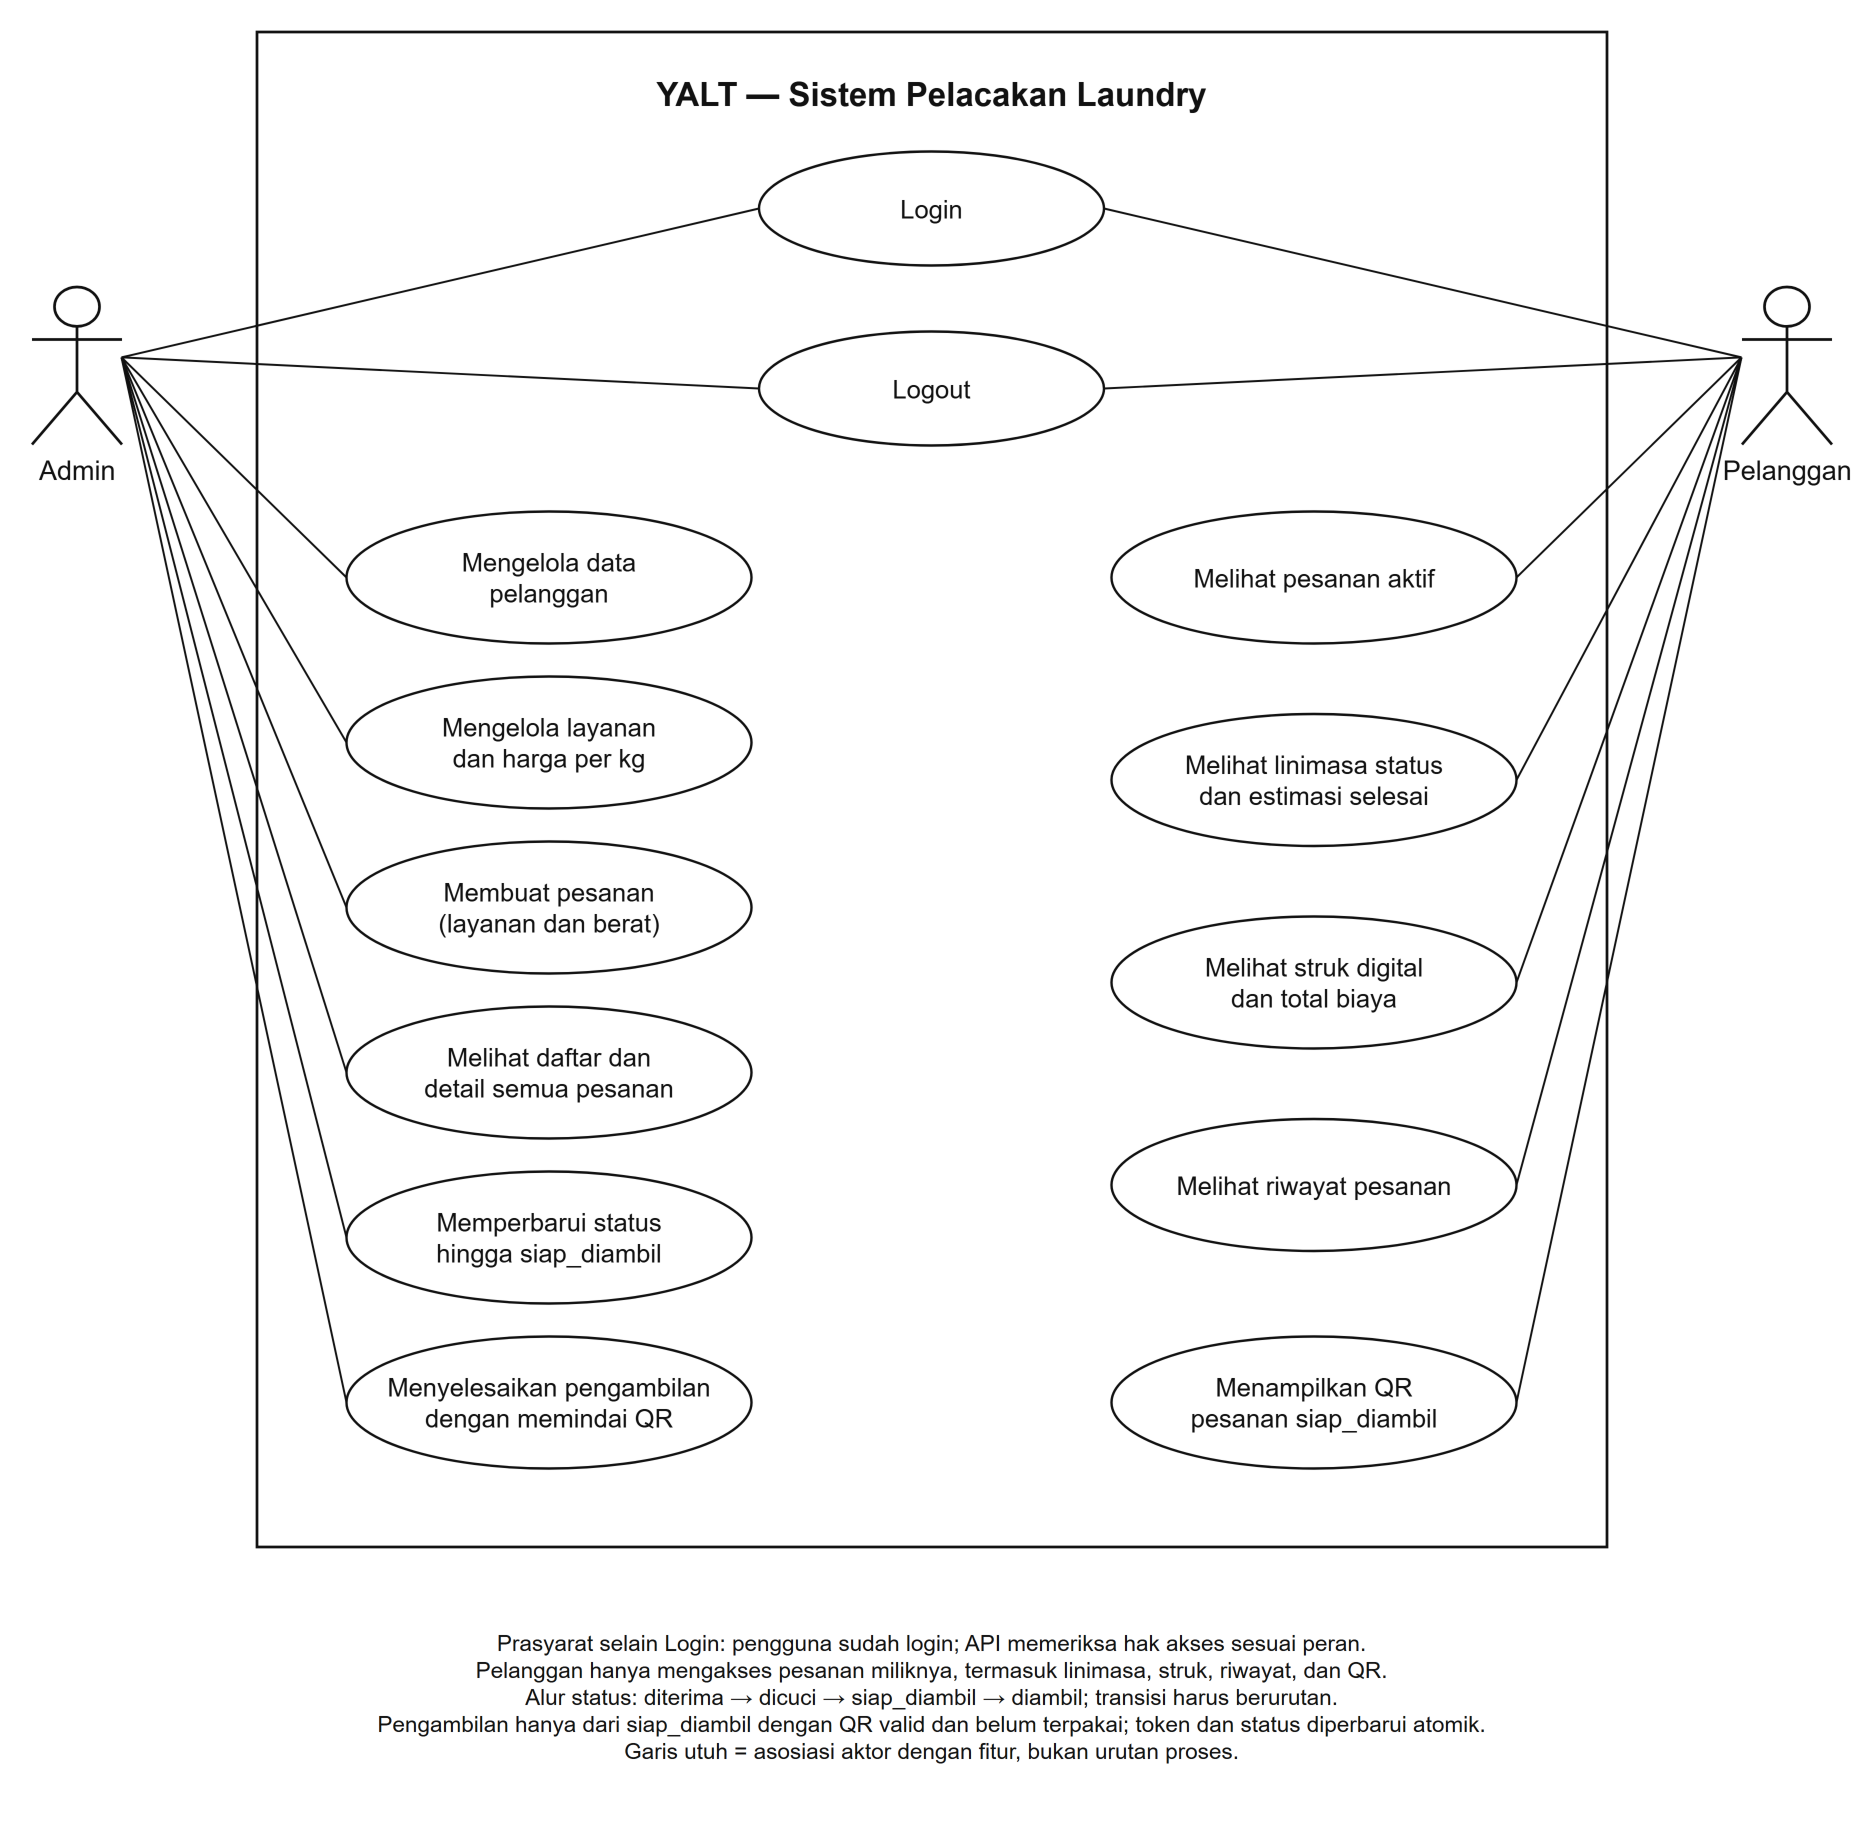

The diagram above was exported from draw.io. Its source (the exported page's mxGraphModel, read from the mxfile embedded in the PNG):
<mxGraphModel dx="1768" dy="1051" grid="0" gridSize="10" guides="1" tooltips="1" connect="1" arrows="1" fold="1" page="1" pageScale="1" pageWidth="1300" pageHeight="1260" background="#ffffff" math="0" shadow="0">
  <root>
    <mxCell id="0" />
    <mxCell id="1" parent="0" />
    <mxCell id="system" parent="1" style="html=1;fontFamily=Helvetica;fontColor=#111111;strokeColor=#111111;shape=rectangle;container=1;pointerEvents=0;fillColor=#ffffff;strokeWidth=1.8;verticalAlign=top;spacingTop=22;fontSize=22;fontStyle=1;whiteSpace=wrap;" value="YALT — Sistem Pelacakan Laundry" vertex="1">
      <mxGeometry height="1010" width="900" x="200" y="40" as="geometry" />
    </mxCell>
    <mxCell id="uc_login" parent="system" style="html=1;fontFamily=Helvetica;fontColor=#111111;strokeColor=#111111;ellipse;whiteSpace=wrap;fillColor=#ffffff;strokeWidth=1.6;fontSize=17;align=center;verticalAlign=middle;spacing=8;" value="Login" vertex="1">
      <mxGeometry height="76" width="230" x="335" y="80" as="geometry" />
    </mxCell>
    <mxCell id="uc_logout" parent="system" style="html=1;fontFamily=Helvetica;fontColor=#111111;strokeColor=#111111;ellipse;whiteSpace=wrap;fillColor=#ffffff;strokeWidth=1.6;fontSize=17;align=center;verticalAlign=middle;spacing=8;" value="Logout" vertex="1">
      <mxGeometry height="76" width="230" x="335" y="200" as="geometry" />
    </mxCell>
    <mxCell id="uc_customers" parent="system" style="html=1;fontFamily=Helvetica;fontColor=#111111;strokeColor=#111111;ellipse;whiteSpace=wrap;fillColor=#ffffff;strokeWidth=1.6;fontSize=17;align=center;verticalAlign=middle;spacing=8;" value="Mengelola data&#10;pelanggan" vertex="1">
      <mxGeometry height="88" width="270" x="60" y="320" as="geometry" />
    </mxCell>
    <mxCell id="uc_services" parent="system" style="html=1;fontFamily=Helvetica;fontColor=#111111;strokeColor=#111111;ellipse;whiteSpace=wrap;fillColor=#ffffff;strokeWidth=1.6;fontSize=17;align=center;verticalAlign=middle;spacing=8;" value="Mengelola layanan&#10;dan harga per kg" vertex="1">
      <mxGeometry height="88" width="270" x="60" y="430" as="geometry" />
    </mxCell>
    <mxCell id="uc_orders" parent="system" style="html=1;fontFamily=Helvetica;fontColor=#111111;strokeColor=#111111;ellipse;whiteSpace=wrap;fillColor=#ffffff;strokeWidth=1.6;fontSize=17;align=center;verticalAlign=middle;spacing=8;" value="Membuat pesanan&lt;br&gt;(layanan dan berat)" vertex="1">
      <mxGeometry height="88" width="270" x="60" y="540" as="geometry" />
    </mxCell>
    <mxCell id="uc_status" parent="system" style="html=1;fontFamily=Helvetica;fontColor=#111111;strokeColor=#111111;ellipse;whiteSpace=wrap;fillColor=#ffffff;strokeWidth=1.6;fontSize=17;align=center;verticalAlign=middle;spacing=8;" value="Memperbarui status&lt;br&gt;hingga siap_diambil" vertex="1">
      <mxGeometry height="88" width="270" x="60" y="760" as="geometry" />
    </mxCell>
    <mxCell id="uc_scan" parent="system" style="html=1;fontFamily=Helvetica;fontColor=#111111;strokeColor=#111111;ellipse;whiteSpace=wrap;fillColor=#ffffff;strokeWidth=1.6;fontSize=17;align=center;verticalAlign=middle;spacing=8;" value="Menyelesaikan pengambilan&lt;br&gt;dengan memindai QR" vertex="1">
      <mxGeometry height="88" width="270" x="60" y="870" as="geometry" />
    </mxCell>
    <mxCell id="uc_active" parent="system" style="html=1;fontFamily=Helvetica;fontColor=#111111;strokeColor=#111111;ellipse;whiteSpace=wrap;fillColor=#ffffff;strokeWidth=1.6;fontSize=17;align=center;verticalAlign=middle;spacing=8;" value="Melihat pesanan aktif" vertex="1">
      <mxGeometry height="88" width="270" x="570" y="320" as="geometry" />
    </mxCell>
    <mxCell id="uc_timeline" parent="system" style="html=1;fontFamily=Helvetica;fontColor=#111111;strokeColor=#111111;ellipse;whiteSpace=wrap;fillColor=#ffffff;strokeWidth=1.6;fontSize=17;align=center;verticalAlign=middle;spacing=8;" value="Melihat linimasa status&#10;dan estimasi selesai" vertex="1">
      <mxGeometry height="88" width="270" x="570" y="455" as="geometry" />
    </mxCell>
    <mxCell id="uc_receipt" parent="system" style="html=1;fontFamily=Helvetica;fontColor=#111111;strokeColor=#111111;ellipse;whiteSpace=wrap;fillColor=#ffffff;strokeWidth=1.6;fontSize=17;align=center;verticalAlign=middle;spacing=8;" value="Melihat struk digital&#10;dan total biaya" vertex="1">
      <mxGeometry height="88" width="270" x="570" y="590" as="geometry" />
    </mxCell>
    <mxCell id="uc_history" parent="system" style="html=1;fontFamily=Helvetica;fontColor=#111111;strokeColor=#111111;ellipse;whiteSpace=wrap;fillColor=#ffffff;strokeWidth=1.6;fontSize=17;align=center;verticalAlign=middle;spacing=8;" value="Melihat riwayat pesanan" vertex="1">
      <mxGeometry height="88" width="270" x="570" y="725" as="geometry" />
    </mxCell>
    <mxCell id="uc_qr" parent="system" style="html=1;fontFamily=Helvetica;fontColor=#111111;strokeColor=#111111;ellipse;whiteSpace=wrap;fillColor=#ffffff;strokeWidth=1.6;fontSize=17;align=center;verticalAlign=middle;spacing=8;" value="Menampilkan QR&lt;br&gt;pesanan siap_diambil" vertex="1">
      <mxGeometry height="88" width="270" x="570" y="870" as="geometry" />
    </mxCell>
    <mxCell id="actor_admin" parent="1" style="html=1;fontFamily=Helvetica;fontColor=#111111;strokeColor=#111111;shape=umlActor;verticalLabelPosition=bottom;verticalAlign=top;align=center;fillColor=#ffffff;strokeWidth=1.8;fontSize=18;" value="Admin" vertex="1">
      <mxGeometry height="105" width="60" x="50" y="210" as="geometry" />
    </mxCell>
    <mxCell id="actor_customer" parent="1" style="html=1;fontFamily=Helvetica;fontColor=#111111;strokeColor=#111111;shape=umlActor;verticalLabelPosition=bottom;verticalAlign=top;align=center;fillColor=#ffffff;strokeWidth=1.8;fontSize=18;" value="Pelanggan" vertex="1">
      <mxGeometry height="105" width="60" x="1190" y="210" as="geometry" />
    </mxCell>
    <mxCell id="assoc_actor_admin_uc_login" edge="1" parent="1" source="actor_admin" style="html=1;fontFamily=Helvetica;fontColor=#111111;strokeColor=#111111;endArrow=none;startArrow=none;strokeWidth=1.3;exitX=1;exitY=0.45;exitPerimeter=0;entryX=0;entryY=0.5;entryPerimeter=1;" target="uc_login" value="">
      <mxGeometry relative="1" as="geometry" />
    </mxCell>
    <mxCell id="assoc_actor_admin_uc_logout" edge="1" parent="1" source="actor_admin" style="html=1;fontFamily=Helvetica;fontColor=#111111;strokeColor=#111111;endArrow=none;startArrow=none;strokeWidth=1.3;exitX=1;exitY=0.45;exitPerimeter=0;entryX=0;entryY=0.5;entryPerimeter=1;" target="uc_logout" value="">
      <mxGeometry relative="1" as="geometry" />
    </mxCell>
    <mxCell id="assoc_actor_admin_uc_customers" edge="1" parent="1" source="actor_admin" style="html=1;fontFamily=Helvetica;fontColor=#111111;strokeColor=#111111;endArrow=none;startArrow=none;strokeWidth=1.3;exitX=1;exitY=0.45;exitPerimeter=0;entryX=0;entryY=0.5;entryPerimeter=1;" target="uc_customers" value="">
      <mxGeometry relative="1" as="geometry" />
    </mxCell>
    <mxCell id="assoc_actor_admin_uc_services" edge="1" parent="1" source="actor_admin" style="html=1;fontFamily=Helvetica;fontColor=#111111;strokeColor=#111111;endArrow=none;startArrow=none;strokeWidth=1.3;exitX=1;exitY=0.45;exitPerimeter=0;entryX=0;entryY=0.5;entryPerimeter=1;" target="uc_services" value="">
      <mxGeometry relative="1" as="geometry" />
    </mxCell>
    <mxCell id="assoc_actor_admin_uc_orders" edge="1" parent="1" source="actor_admin" style="html=1;fontFamily=Helvetica;fontColor=#111111;strokeColor=#111111;endArrow=none;startArrow=none;strokeWidth=1.3;exitX=1;exitY=0.45;exitPerimeter=0;entryX=0;entryY=0.5;entryPerimeter=1;" target="uc_orders" value="">
      <mxGeometry relative="1" as="geometry" />
    </mxCell>
    <mxCell id="assoc_actor_admin_uc_status" edge="1" parent="1" source="actor_admin" style="html=1;fontFamily=Helvetica;fontColor=#111111;strokeColor=#111111;endArrow=none;startArrow=none;strokeWidth=1.3;exitX=1;exitY=0.45;exitPerimeter=0;entryX=0;entryY=0.5;entryPerimeter=1;" target="uc_status" value="">
      <mxGeometry relative="1" as="geometry" />
    </mxCell>
    <mxCell id="assoc_actor_admin_uc_scan" edge="1" parent="1" source="actor_admin" style="html=1;fontFamily=Helvetica;fontColor=#111111;strokeColor=#111111;endArrow=none;startArrow=none;strokeWidth=1.3;exitX=1;exitY=0.45;exitPerimeter=0;entryX=0;entryY=0.5;entryPerimeter=1;" target="uc_scan" value="">
      <mxGeometry relative="1" as="geometry" />
    </mxCell>
    <mxCell id="assoc_actor_customer_uc_login" edge="1" parent="1" source="actor_customer" style="html=1;fontFamily=Helvetica;fontColor=#111111;strokeColor=#111111;endArrow=none;startArrow=none;strokeWidth=1.3;exitX=0;exitY=0.45;exitPerimeter=0;entryX=1;entryY=0.5;entryPerimeter=1;" target="uc_login" value="">
      <mxGeometry relative="1" as="geometry" />
    </mxCell>
    <mxCell id="assoc_actor_customer_uc_logout" edge="1" parent="1" source="actor_customer" style="html=1;fontFamily=Helvetica;fontColor=#111111;strokeColor=#111111;endArrow=none;startArrow=none;strokeWidth=1.3;exitX=0;exitY=0.45;exitPerimeter=0;entryX=1;entryY=0.5;entryPerimeter=1;" target="uc_logout" value="">
      <mxGeometry relative="1" as="geometry" />
    </mxCell>
    <mxCell id="assoc_actor_customer_uc_active" edge="1" parent="1" source="actor_customer" style="html=1;fontFamily=Helvetica;fontColor=#111111;strokeColor=#111111;endArrow=none;startArrow=none;strokeWidth=1.3;exitX=0;exitY=0.45;exitPerimeter=0;entryX=1;entryY=0.5;entryPerimeter=1;" target="uc_active" value="">
      <mxGeometry relative="1" as="geometry" />
    </mxCell>
    <mxCell id="assoc_actor_customer_uc_timeline" edge="1" parent="1" source="actor_customer" style="html=1;fontFamily=Helvetica;fontColor=#111111;strokeColor=#111111;endArrow=none;startArrow=none;strokeWidth=1.3;exitX=0;exitY=0.45;exitPerimeter=0;entryX=1;entryY=0.5;entryPerimeter=1;" target="uc_timeline" value="">
      <mxGeometry relative="1" as="geometry" />
    </mxCell>
    <mxCell id="assoc_actor_customer_uc_receipt" edge="1" parent="1" source="actor_customer" style="html=1;fontFamily=Helvetica;fontColor=#111111;strokeColor=#111111;endArrow=none;startArrow=none;strokeWidth=1.3;exitX=0;exitY=0.45;exitPerimeter=0;entryX=1;entryY=0.5;entryPerimeter=1;" target="uc_receipt" value="">
      <mxGeometry relative="1" as="geometry" />
    </mxCell>
    <mxCell id="assoc_actor_customer_uc_history" edge="1" parent="1" source="actor_customer" style="html=1;fontFamily=Helvetica;fontColor=#111111;strokeColor=#111111;endArrow=none;startArrow=none;strokeWidth=1.3;exitX=0;exitY=0.45;exitPerimeter=0;entryX=1;entryY=0.5;entryPerimeter=1;" target="uc_history" value="">
      <mxGeometry relative="1" as="geometry" />
    </mxCell>
    <mxCell id="assoc_actor_customer_uc_qr" edge="1" parent="1" source="actor_customer" style="html=1;fontFamily=Helvetica;fontColor=#111111;strokeColor=#111111;endArrow=none;startArrow=none;strokeWidth=1.3;exitX=0;exitY=0.45;exitPerimeter=0;entryX=1;entryY=0.5;entryPerimeter=1;" target="uc_qr" value="">
      <mxGeometry relative="1" as="geometry" />
    </mxCell>
    <mxCell id="uc_view_orders" parent="system" style="html=1;fontFamily=Helvetica;fontColor=#111111;strokeColor=#111111;ellipse;whiteSpace=wrap;fillColor=#ffffff;strokeWidth=1.6;fontSize=17;align=center;verticalAlign=middle;spacing=8;" value="Melihat daftar dan&lt;br&gt;detail semua pesanan" vertex="1">
      <mxGeometry height="88" width="270" x="60" y="650" as="geometry" />
    </mxCell>
    <mxCell id="assoc_actor_admin_uc_view_orders" edge="1" parent="1" source="actor_admin" style="html=1;fontFamily=Helvetica;fontColor=#111111;strokeColor=#111111;endArrow=none;startArrow=none;strokeWidth=1.3;exitX=1;exitY=0.45;exitPerimeter=0;entryX=0;entryY=0.5;entryPerimeter=1;" target="uc_view_orders" value="">
      <mxGeometry relative="1" as="geometry" />
    </mxCell>
    <mxCell id="usecase_notes" parent="1" vertex="1" value="Prasyarat selain Login: pengguna sudah login; API memeriksa hak akses sesuai peran.&lt;br&gt;Pelanggan hanya mengakses pesanan miliknya, termasuk linimasa, struk, riwayat, dan QR.&lt;br&gt;Alur status: diterima → dicuci → siap_diambil → diambil; transisi harus berurutan.&lt;br&gt;Pengambilan hanya dari siap_diambil dengan QR valid dan belum terpakai; token dan status diperbarui atomik.&lt;br&gt;Garis utuh = asosiasi aktor dengan fitur, bukan urutan proses." style="text;html=1;whiteSpace=wrap;strokeColor=none;fillColor=none;fontFamily=Helvetica;fontSize=15;fontColor=#111111;align=center;verticalAlign=middle;">
      <mxGeometry as="geometry" x="140" y="1080" width="1020" height="140" />
    </mxCell>
  </root>
</mxGraphModel>